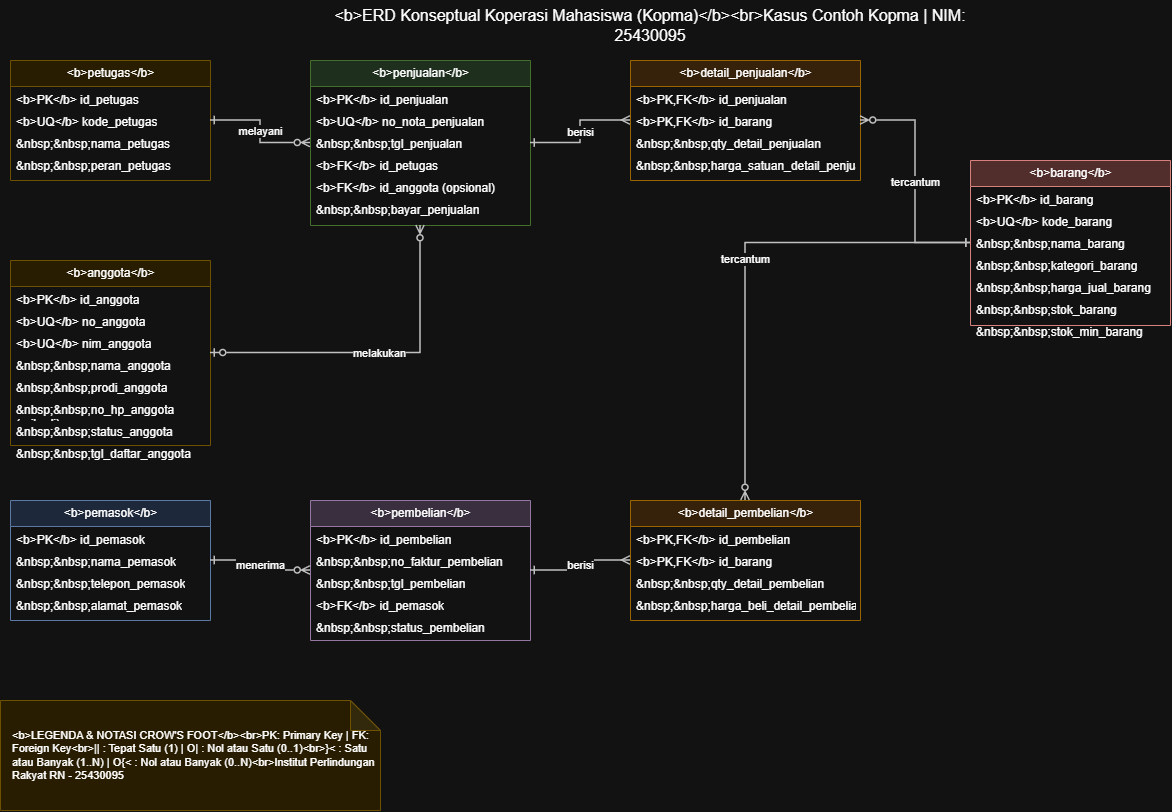

The diagram above was exported from draw.io. Its source (the exported page's mxGraphModel, read from the mxfile embedded in the PNG):
<mxGraphModel dx="1310" dy="846" grid="1" gridSize="10" guides="1" tooltips="1" connect="1" arrows="1" fold="1" page="1" pageScale="1" pageWidth="1400" pageHeight="900" math="0" shadow="0">
  <root>
    <mxCell id="0" />
    <mxCell id="1" parent="0" />
    <mxCell id="header_1" parent="1" style="text;html=1;strokeColor=none;fillColor=none;align=center;verticalAlign=middle;whiteSpace=wrap;rounded=0;fontSize=16;" value="&amp;lt;b&amp;gt;ERD Konseptual Koperasi Mahasiswa (Kopma)&amp;lt;/b&amp;gt;&amp;lt;br&amp;gt;Kasus Contoh Kopma | NIM: 25430095" vertex="1">
      <mxGeometry height="50" width="700" x="350" y="20" as="geometry" />
    </mxCell>
    <mxCell id="petugas_header" parent="1" style="swimlane;fontStyle=0;childLayout=stackLayout;horizontal=1;startSize=26;fillColor=#fff2cc;strokeColor=#d6b656;horizontalStack=0;resizeParent=1;resizeParentMax=0;resizeLast=0;collapsible=1;marginBottom=0;html=1;" value="&amp;lt;b&amp;gt;petugas&amp;lt;/b&amp;gt;" vertex="1">
      <mxGeometry height="120" width="200" x="60" y="80" as="geometry" />
    </mxCell>
    <mxCell id="petugas_row_0" parent="petugas_header" style="text;strokeColor=none;fillColor=none;align=left;verticalAlign=top;spacingLeft=4;spacingRight=4;overflow=hidden;rotatable=0;points=[[0,0.5],[1,0.5]];portConstraint=eastwest;whiteSpace=wrap;html=1;" value="&amp;lt;b&amp;gt;PK&amp;lt;/b&amp;gt; id_petugas" vertex="1">
      <mxGeometry height="22" width="200" y="26" as="geometry" />
    </mxCell>
    <mxCell id="petugas_row_1" parent="petugas_header" style="text;strokeColor=none;fillColor=none;align=left;verticalAlign=top;spacingLeft=4;spacingRight=4;overflow=hidden;rotatable=0;points=[[0,0.5],[1,0.5]];portConstraint=eastwest;whiteSpace=wrap;html=1;" value="&amp;lt;b&amp;gt;UQ&amp;lt;/b&amp;gt; kode_petugas" vertex="1">
      <mxGeometry height="22" width="200" y="48" as="geometry" />
    </mxCell>
    <mxCell id="petugas_row_2" parent="petugas_header" style="text;strokeColor=none;fillColor=none;align=left;verticalAlign=top;spacingLeft=4;spacingRight=4;overflow=hidden;rotatable=0;points=[[0,0.5],[1,0.5]];portConstraint=eastwest;whiteSpace=wrap;html=1;" value="&amp;amp;nbsp;&amp;amp;nbsp;nama_petugas" vertex="1">
      <mxGeometry height="22" width="200" y="70" as="geometry" />
    </mxCell>
    <mxCell id="petugas_row_3" parent="petugas_header" style="text;strokeColor=none;fillColor=none;align=left;verticalAlign=top;spacingLeft=4;spacingRight=4;overflow=hidden;rotatable=0;points=[[0,0.5],[1,0.5]];portConstraint=eastwest;whiteSpace=wrap;html=1;" value="&amp;amp;nbsp;&amp;amp;nbsp;peran_petugas" vertex="1">
      <mxGeometry height="22" width="200" y="92" as="geometry" />
    </mxCell>
    <mxCell id="anggota_header" parent="1" style="swimlane;fontStyle=0;childLayout=stackLayout;horizontal=1;startSize=26;fillColor=#fff2cc;strokeColor=#d6b656;horizontalStack=0;resizeParent=1;resizeParentMax=0;resizeLast=0;collapsible=1;marginBottom=0;html=1;" value="&amp;lt;b&amp;gt;anggota&amp;lt;/b&amp;gt;" vertex="1">
      <mxGeometry height="185" width="200" x="60" y="280" as="geometry" />
    </mxCell>
    <mxCell id="anggota_row_0" parent="anggota_header" style="text;strokeColor=none;fillColor=none;align=left;verticalAlign=top;spacingLeft=4;spacingRight=4;overflow=hidden;rotatable=0;points=[[0,0.5],[1,0.5]];portConstraint=eastwest;whiteSpace=wrap;html=1;" value="&amp;lt;b&amp;gt;PK&amp;lt;/b&amp;gt; id_anggota" vertex="1">
      <mxGeometry height="22" width="200" y="26" as="geometry" />
    </mxCell>
    <mxCell id="anggota_row_1" parent="anggota_header" style="text;strokeColor=none;fillColor=none;align=left;verticalAlign=top;spacingLeft=4;spacingRight=4;overflow=hidden;rotatable=0;points=[[0,0.5],[1,0.5]];portConstraint=eastwest;whiteSpace=wrap;html=1;" value="&amp;lt;b&amp;gt;UQ&amp;lt;/b&amp;gt; no_anggota" vertex="1">
      <mxGeometry height="22" width="200" y="48" as="geometry" />
    </mxCell>
    <mxCell id="anggota_row_2" parent="anggota_header" style="text;strokeColor=none;fillColor=none;align=left;verticalAlign=top;spacingLeft=4;spacingRight=4;overflow=hidden;rotatable=0;points=[[0,0.5],[1,0.5]];portConstraint=eastwest;whiteSpace=wrap;html=1;" value="&amp;lt;b&amp;gt;UQ&amp;lt;/b&amp;gt; nim_anggota" vertex="1">
      <mxGeometry height="22" width="200" y="70" as="geometry" />
    </mxCell>
    <mxCell id="anggota_row_3" parent="anggota_header" style="text;strokeColor=none;fillColor=none;align=left;verticalAlign=top;spacingLeft=4;spacingRight=4;overflow=hidden;rotatable=0;points=[[0,0.5],[1,0.5]];portConstraint=eastwest;whiteSpace=wrap;html=1;" value="&amp;amp;nbsp;&amp;amp;nbsp;nama_anggota" vertex="1">
      <mxGeometry height="22" width="200" y="92" as="geometry" />
    </mxCell>
    <mxCell id="anggota_row_4" parent="anggota_header" style="text;strokeColor=none;fillColor=none;align=left;verticalAlign=top;spacingLeft=4;spacingRight=4;overflow=hidden;rotatable=0;points=[[0,0.5],[1,0.5]];portConstraint=eastwest;whiteSpace=wrap;html=1;" value="&amp;amp;nbsp;&amp;amp;nbsp;prodi_anggota" vertex="1">
      <mxGeometry height="22" width="200" y="114" as="geometry" />
    </mxCell>
    <mxCell id="anggota_row_5" parent="anggota_header" style="text;strokeColor=none;fillColor=none;align=left;verticalAlign=top;spacingLeft=4;spacingRight=4;overflow=hidden;rotatable=0;points=[[0,0.5],[1,0.5]];portConstraint=eastwest;whiteSpace=wrap;html=1;" value="&amp;amp;nbsp;&amp;amp;nbsp;no_hp_anggota (pribadi)" vertex="1">
      <mxGeometry height="22" width="200" y="136" as="geometry" />
    </mxCell>
    <mxCell id="anggota_row_6" parent="anggota_header" style="text;strokeColor=none;fillColor=none;align=left;verticalAlign=top;spacingLeft=4;spacingRight=4;overflow=hidden;rotatable=0;points=[[0,0.5],[1,0.5]];portConstraint=eastwest;whiteSpace=wrap;html=1;" value="&amp;amp;nbsp;&amp;amp;nbsp;status_anggota" vertex="1">
      <mxGeometry height="22" width="200" y="158" as="geometry" />
    </mxCell>
    <mxCell id="anggota_row_7" parent="anggota_header" style="text;strokeColor=none;fillColor=none;align=left;verticalAlign=top;spacingLeft=4;spacingRight=4;overflow=hidden;rotatable=0;points=[[0,0.5],[1,0.5]];portConstraint=eastwest;whiteSpace=wrap;html=1;" value="&amp;amp;nbsp;&amp;amp;nbsp;tgl_daftar_anggota" vertex="1">
      <mxGeometry height="22" width="200" y="180" as="geometry" />
    </mxCell>
    <mxCell id="penjualan_header" parent="1" style="swimlane;fontStyle=0;childLayout=stackLayout;horizontal=1;startSize=26;fillColor=#d5e8d4;strokeColor=#82b366;horizontalStack=0;resizeParent=1;resizeParentMax=0;resizeLast=0;collapsible=1;marginBottom=0;html=1;" value="&amp;lt;b&amp;gt;penjualan&amp;lt;/b&amp;gt;" vertex="1">
      <mxGeometry height="165" width="220" x="360" y="80" as="geometry" />
    </mxCell>
    <mxCell id="penjualan_row_0" parent="penjualan_header" style="text;strokeColor=none;fillColor=none;align=left;verticalAlign=top;spacingLeft=4;spacingRight=4;overflow=hidden;rotatable=0;points=[[0,0.5],[1,0.5]];portConstraint=eastwest;whiteSpace=wrap;html=1;" value="&amp;lt;b&amp;gt;PK&amp;lt;/b&amp;gt; id_penjualan" vertex="1">
      <mxGeometry height="22" width="220" y="26" as="geometry" />
    </mxCell>
    <mxCell id="penjualan_row_1" parent="penjualan_header" style="text;strokeColor=none;fillColor=none;align=left;verticalAlign=top;spacingLeft=4;spacingRight=4;overflow=hidden;rotatable=0;points=[[0,0.5],[1,0.5]];portConstraint=eastwest;whiteSpace=wrap;html=1;" value="&amp;lt;b&amp;gt;UQ&amp;lt;/b&amp;gt; no_nota_penjualan" vertex="1">
      <mxGeometry height="22" width="220" y="48" as="geometry" />
    </mxCell>
    <mxCell id="penjualan_row_2" parent="penjualan_header" style="text;strokeColor=none;fillColor=none;align=left;verticalAlign=top;spacingLeft=4;spacingRight=4;overflow=hidden;rotatable=0;points=[[0,0.5],[1,0.5]];portConstraint=eastwest;whiteSpace=wrap;html=1;" value="&amp;amp;nbsp;&amp;amp;nbsp;tgl_penjualan" vertex="1">
      <mxGeometry height="22" width="220" y="70" as="geometry" />
    </mxCell>
    <mxCell id="penjualan_row_3" parent="penjualan_header" style="text;strokeColor=none;fillColor=none;align=left;verticalAlign=top;spacingLeft=4;spacingRight=4;overflow=hidden;rotatable=0;points=[[0,0.5],[1,0.5]];portConstraint=eastwest;whiteSpace=wrap;html=1;" value="&amp;lt;b&amp;gt;FK&amp;lt;/b&amp;gt; id_petugas" vertex="1">
      <mxGeometry height="22" width="220" y="92" as="geometry" />
    </mxCell>
    <mxCell id="penjualan_row_4" parent="penjualan_header" style="text;strokeColor=none;fillColor=none;align=left;verticalAlign=top;spacingLeft=4;spacingRight=4;overflow=hidden;rotatable=0;points=[[0,0.5],[1,0.5]];portConstraint=eastwest;whiteSpace=wrap;html=1;" value="&amp;lt;b&amp;gt;FK&amp;lt;/b&amp;gt; id_anggota (opsional)" vertex="1">
      <mxGeometry height="22" width="220" y="114" as="geometry" />
    </mxCell>
    <mxCell id="penjualan_row_5" parent="penjualan_header" style="text;strokeColor=none;fillColor=none;align=left;verticalAlign=top;spacingLeft=4;spacingRight=4;overflow=hidden;rotatable=0;points=[[0,0.5],[1,0.5]];portConstraint=eastwest;whiteSpace=wrap;html=1;" value="&amp;amp;nbsp;&amp;amp;nbsp;bayar_penjualan" vertex="1">
      <mxGeometry height="22" width="220" y="136" as="geometry" />
    </mxCell>
    <mxCell id="detail_penjualan_header" parent="1" style="swimlane;fontStyle=0;childLayout=stackLayout;horizontal=1;startSize=26;fillColor=#ffe6cc;strokeColor=#d79b00;horizontalStack=0;resizeParent=1;resizeParentMax=0;resizeLast=0;collapsible=1;marginBottom=0;html=1;" value="&amp;lt;b&amp;gt;detail_penjualan&amp;lt;/b&amp;gt;" vertex="1">
      <mxGeometry height="120" width="230" x="680" y="80" as="geometry" />
    </mxCell>
    <mxCell id="detail_penjualan_row_0" parent="detail_penjualan_header" style="text;strokeColor=none;fillColor=none;align=left;verticalAlign=top;spacingLeft=4;spacingRight=4;overflow=hidden;rotatable=0;points=[[0,0.5],[1,0.5]];portConstraint=eastwest;whiteSpace=wrap;html=1;" value="&amp;lt;b&amp;gt;PK,FK&amp;lt;/b&amp;gt; id_penjualan" vertex="1">
      <mxGeometry height="22" width="230" y="26" as="geometry" />
    </mxCell>
    <mxCell id="detail_penjualan_row_1" parent="detail_penjualan_header" style="text;strokeColor=none;fillColor=none;align=left;verticalAlign=top;spacingLeft=4;spacingRight=4;overflow=hidden;rotatable=0;points=[[0,0.5],[1,0.5]];portConstraint=eastwest;whiteSpace=wrap;html=1;" value="&amp;lt;b&amp;gt;PK,FK&amp;lt;/b&amp;gt; id_barang" vertex="1">
      <mxGeometry height="22" width="230" y="48" as="geometry" />
    </mxCell>
    <mxCell id="detail_penjualan_row_2" parent="detail_penjualan_header" style="text;strokeColor=none;fillColor=none;align=left;verticalAlign=top;spacingLeft=4;spacingRight=4;overflow=hidden;rotatable=0;points=[[0,0.5],[1,0.5]];portConstraint=eastwest;whiteSpace=wrap;html=1;" value="&amp;amp;nbsp;&amp;amp;nbsp;qty_detail_penjualan" vertex="1">
      <mxGeometry height="22" width="230" y="70" as="geometry" />
    </mxCell>
    <mxCell id="detail_penjualan_row_3" parent="detail_penjualan_header" style="text;strokeColor=none;fillColor=none;align=left;verticalAlign=top;spacingLeft=4;spacingRight=4;overflow=hidden;rotatable=0;points=[[0,0.5],[1,0.5]];portConstraint=eastwest;whiteSpace=wrap;html=1;" value="&amp;amp;nbsp;&amp;amp;nbsp;harga_satuan_detail_penjualan" vertex="1">
      <mxGeometry height="22" width="230" y="92" as="geometry" />
    </mxCell>
    <mxCell id="barang_header" parent="1" style="swimlane;fontStyle=0;childLayout=stackLayout;horizontal=1;startSize=26;fillColor=#f8cecc;strokeColor=#b85450;horizontalStack=0;resizeParent=1;resizeParentMax=0;resizeLast=0;collapsible=1;marginBottom=0;html=1;" value="&amp;lt;b&amp;gt;barang&amp;lt;/b&amp;gt;" vertex="1">
      <mxGeometry height="165" width="200" x="1020" y="180" as="geometry" />
    </mxCell>
    <mxCell id="barang_row_0" parent="barang_header" style="text;strokeColor=none;fillColor=none;align=left;verticalAlign=top;spacingLeft=4;spacingRight=4;overflow=hidden;rotatable=0;points=[[0,0.5],[1,0.5]];portConstraint=eastwest;whiteSpace=wrap;html=1;" value="&amp;lt;b&amp;gt;PK&amp;lt;/b&amp;gt; id_barang" vertex="1">
      <mxGeometry height="22" width="200" y="26" as="geometry" />
    </mxCell>
    <mxCell id="barang_row_1" parent="barang_header" style="text;strokeColor=none;fillColor=none;align=left;verticalAlign=top;spacingLeft=4;spacingRight=4;overflow=hidden;rotatable=0;points=[[0,0.5],[1,0.5]];portConstraint=eastwest;whiteSpace=wrap;html=1;" value="&amp;lt;b&amp;gt;UQ&amp;lt;/b&amp;gt; kode_barang" vertex="1">
      <mxGeometry height="22" width="200" y="48" as="geometry" />
    </mxCell>
    <mxCell id="barang_row_2" parent="barang_header" style="text;strokeColor=none;fillColor=none;align=left;verticalAlign=top;spacingLeft=4;spacingRight=4;overflow=hidden;rotatable=0;points=[[0,0.5],[1,0.5]];portConstraint=eastwest;whiteSpace=wrap;html=1;" value="&amp;amp;nbsp;&amp;amp;nbsp;nama_barang" vertex="1">
      <mxGeometry height="22" width="200" y="70" as="geometry" />
    </mxCell>
    <mxCell id="barang_row_3" parent="barang_header" style="text;strokeColor=none;fillColor=none;align=left;verticalAlign=top;spacingLeft=4;spacingRight=4;overflow=hidden;rotatable=0;points=[[0,0.5],[1,0.5]];portConstraint=eastwest;whiteSpace=wrap;html=1;" value="&amp;amp;nbsp;&amp;amp;nbsp;kategori_barang" vertex="1">
      <mxGeometry height="22" width="200" y="92" as="geometry" />
    </mxCell>
    <mxCell id="barang_row_4" parent="barang_header" style="text;strokeColor=none;fillColor=none;align=left;verticalAlign=top;spacingLeft=4;spacingRight=4;overflow=hidden;rotatable=0;points=[[0,0.5],[1,0.5]];portConstraint=eastwest;whiteSpace=wrap;html=1;" value="&amp;amp;nbsp;&amp;amp;nbsp;harga_jual_barang" vertex="1">
      <mxGeometry height="22" width="200" y="114" as="geometry" />
    </mxCell>
    <mxCell id="barang_row_5" parent="barang_header" style="text;strokeColor=none;fillColor=none;align=left;verticalAlign=top;spacingLeft=4;spacingRight=4;overflow=hidden;rotatable=0;points=[[0,0.5],[1,0.5]];portConstraint=eastwest;whiteSpace=wrap;html=1;" value="&amp;amp;nbsp;&amp;amp;nbsp;stok_barang" vertex="1">
      <mxGeometry height="22" width="200" y="136" as="geometry" />
    </mxCell>
    <mxCell id="barang_row_6" parent="barang_header" style="text;strokeColor=none;fillColor=none;align=left;verticalAlign=top;spacingLeft=4;spacingRight=4;overflow=hidden;rotatable=0;points=[[0,0.5],[1,0.5]];portConstraint=eastwest;whiteSpace=wrap;html=1;" value="&amp;amp;nbsp;&amp;amp;nbsp;stok_min_barang" vertex="1">
      <mxGeometry height="22" width="200" y="158" as="geometry" />
    </mxCell>
    <mxCell id="pemasok_header" parent="1" style="swimlane;fontStyle=0;childLayout=stackLayout;horizontal=1;startSize=26;fillColor=#dae8fc;strokeColor=#6c8ebf;horizontalStack=0;resizeParent=1;resizeParentMax=0;resizeLast=0;collapsible=1;marginBottom=0;html=1;" value="&amp;lt;b&amp;gt;pemasok&amp;lt;/b&amp;gt;" vertex="1">
      <mxGeometry height="120" width="200" x="60" y="520" as="geometry" />
    </mxCell>
    <mxCell id="pemasok_row_0" parent="pemasok_header" style="text;strokeColor=none;fillColor=none;align=left;verticalAlign=top;spacingLeft=4;spacingRight=4;overflow=hidden;rotatable=0;points=[[0,0.5],[1,0.5]];portConstraint=eastwest;whiteSpace=wrap;html=1;" value="&amp;lt;b&amp;gt;PK&amp;lt;/b&amp;gt; id_pemasok" vertex="1">
      <mxGeometry height="22" width="200" y="26" as="geometry" />
    </mxCell>
    <mxCell id="pemasok_row_1" parent="pemasok_header" style="text;strokeColor=none;fillColor=none;align=left;verticalAlign=top;spacingLeft=4;spacingRight=4;overflow=hidden;rotatable=0;points=[[0,0.5],[1,0.5]];portConstraint=eastwest;whiteSpace=wrap;html=1;" value="&amp;amp;nbsp;&amp;amp;nbsp;nama_pemasok" vertex="1">
      <mxGeometry height="22" width="200" y="48" as="geometry" />
    </mxCell>
    <mxCell id="pemasok_row_2" parent="pemasok_header" style="text;strokeColor=none;fillColor=none;align=left;verticalAlign=top;spacingLeft=4;spacingRight=4;overflow=hidden;rotatable=0;points=[[0,0.5],[1,0.5]];portConstraint=eastwest;whiteSpace=wrap;html=1;" value="&amp;amp;nbsp;&amp;amp;nbsp;telepon_pemasok" vertex="1">
      <mxGeometry height="22" width="200" y="70" as="geometry" />
    </mxCell>
    <mxCell id="pemasok_row_3" parent="pemasok_header" style="text;strokeColor=none;fillColor=none;align=left;verticalAlign=top;spacingLeft=4;spacingRight=4;overflow=hidden;rotatable=0;points=[[0,0.5],[1,0.5]];portConstraint=eastwest;whiteSpace=wrap;html=1;" value="&amp;amp;nbsp;&amp;amp;nbsp;alamat_pemasok" vertex="1">
      <mxGeometry height="22" width="200" y="92" as="geometry" />
    </mxCell>
    <mxCell id="pembelian_header" parent="1" style="swimlane;fontStyle=0;childLayout=stackLayout;horizontal=1;startSize=26;fillColor=#e1d5e7;strokeColor=#9673a6;horizontalStack=0;resizeParent=1;resizeParentMax=0;resizeLast=0;collapsible=1;marginBottom=0;html=1;" value="&amp;lt;b&amp;gt;pembelian&amp;lt;/b&amp;gt;" vertex="1">
      <mxGeometry height="140" width="220" x="360" y="520" as="geometry" />
    </mxCell>
    <mxCell id="pembelian_row_0" parent="pembelian_header" style="text;strokeColor=none;fillColor=none;align=left;verticalAlign=top;spacingLeft=4;spacingRight=4;overflow=hidden;rotatable=0;points=[[0,0.5],[1,0.5]];portConstraint=eastwest;whiteSpace=wrap;html=1;" value="&amp;lt;b&amp;gt;PK&amp;lt;/b&amp;gt; id_pembelian" vertex="1">
      <mxGeometry height="22" width="220" y="26" as="geometry" />
    </mxCell>
    <mxCell id="pembelian_row_1" parent="pembelian_header" style="text;strokeColor=none;fillColor=none;align=left;verticalAlign=top;spacingLeft=4;spacingRight=4;overflow=hidden;rotatable=0;points=[[0,0.5],[1,0.5]];portConstraint=eastwest;whiteSpace=wrap;html=1;" value="&amp;amp;nbsp;&amp;amp;nbsp;no_faktur_pembelian" vertex="1">
      <mxGeometry height="22" width="220" y="48" as="geometry" />
    </mxCell>
    <mxCell id="pembelian_row_2" parent="pembelian_header" style="text;strokeColor=none;fillColor=none;align=left;verticalAlign=top;spacingLeft=4;spacingRight=4;overflow=hidden;rotatable=0;points=[[0,0.5],[1,0.5]];portConstraint=eastwest;whiteSpace=wrap;html=1;" value="&amp;amp;nbsp;&amp;amp;nbsp;tgl_pembelian" vertex="1">
      <mxGeometry height="22" width="220" y="70" as="geometry" />
    </mxCell>
    <mxCell id="pembelian_row_3" parent="pembelian_header" style="text;strokeColor=none;fillColor=none;align=left;verticalAlign=top;spacingLeft=4;spacingRight=4;overflow=hidden;rotatable=0;points=[[0,0.5],[1,0.5]];portConstraint=eastwest;whiteSpace=wrap;html=1;" value="&amp;lt;b&amp;gt;FK&amp;lt;/b&amp;gt; id_pemasok" vertex="1">
      <mxGeometry height="22" width="220" y="92" as="geometry" />
    </mxCell>
    <mxCell id="pembelian_row_4" parent="pembelian_header" style="text;strokeColor=none;fillColor=none;align=left;verticalAlign=top;spacingLeft=4;spacingRight=4;overflow=hidden;rotatable=0;points=[[0,0.5],[1,0.5]];portConstraint=eastwest;whiteSpace=wrap;html=1;" value="&amp;amp;nbsp;&amp;amp;nbsp;status_pembelian" vertex="1">
      <mxGeometry height="22" width="220" y="114" as="geometry" />
    </mxCell>
    <mxCell id="detail_pembelian_header" parent="1" style="swimlane;fontStyle=0;childLayout=stackLayout;horizontal=1;startSize=26;fillColor=#ffe6cc;strokeColor=#d79b00;horizontalStack=0;resizeParent=1;resizeParentMax=0;resizeLast=0;collapsible=1;marginBottom=0;html=1;" value="&amp;lt;b&amp;gt;detail_pembelian&amp;lt;/b&amp;gt;" vertex="1">
      <mxGeometry height="120" width="230" x="680" y="520" as="geometry" />
    </mxCell>
    <mxCell id="detail_pembelian_row_0" parent="detail_pembelian_header" style="text;strokeColor=none;fillColor=none;align=left;verticalAlign=top;spacingLeft=4;spacingRight=4;overflow=hidden;rotatable=0;points=[[0,0.5],[1,0.5]];portConstraint=eastwest;whiteSpace=wrap;html=1;" value="&amp;lt;b&amp;gt;PK,FK&amp;lt;/b&amp;gt; id_pembelian" vertex="1">
      <mxGeometry height="22" width="230" y="26" as="geometry" />
    </mxCell>
    <mxCell id="detail_pembelian_row_1" parent="detail_pembelian_header" style="text;strokeColor=none;fillColor=none;align=left;verticalAlign=top;spacingLeft=4;spacingRight=4;overflow=hidden;rotatable=0;points=[[0,0.5],[1,0.5]];portConstraint=eastwest;whiteSpace=wrap;html=1;" value="&amp;lt;b&amp;gt;PK,FK&amp;lt;/b&amp;gt; id_barang" vertex="1">
      <mxGeometry height="22" width="230" y="48" as="geometry" />
    </mxCell>
    <mxCell id="detail_pembelian_row_2" parent="detail_pembelian_header" style="text;strokeColor=none;fillColor=none;align=left;verticalAlign=top;spacingLeft=4;spacingRight=4;overflow=hidden;rotatable=0;points=[[0,0.5],[1,0.5]];portConstraint=eastwest;whiteSpace=wrap;html=1;" value="&amp;amp;nbsp;&amp;amp;nbsp;qty_detail_pembelian" vertex="1">
      <mxGeometry height="22" width="230" y="70" as="geometry" />
    </mxCell>
    <mxCell id="detail_pembelian_row_3" parent="detail_pembelian_header" style="text;strokeColor=none;fillColor=none;align=left;verticalAlign=top;spacingLeft=4;spacingRight=4;overflow=hidden;rotatable=0;points=[[0,0.5],[1,0.5]];portConstraint=eastwest;whiteSpace=wrap;html=1;" value="&amp;amp;nbsp;&amp;amp;nbsp;harga_beli_detail_pembelian" vertex="1">
      <mxGeometry height="22" width="230" y="92" as="geometry" />
    </mxCell>
    <mxCell id="rel_0" edge="1" parent="1" source="petugas_header" style="edgeStyle=orthogonalEdgeStyle;rounded=0;orthogonalLoop=1;jettySize=auto;html=1;strokeColor=#333333;strokeWidth=1.5;endArrow=ERzeroToMany;endFill=0;startArrow=ERone;startFill=0;" target="penjualan_header" value="melayani">
      <mxGeometry relative="1" as="geometry" />
    </mxCell>
    <mxCell id="rel_1" edge="1" parent="1" source="anggota_header" style="edgeStyle=orthogonalEdgeStyle;rounded=0;orthogonalLoop=1;jettySize=auto;html=1;strokeColor=#333333;strokeWidth=1.5;endArrow=ERzeroToMany;endFill=0;startArrow=ERzeroToOne;startFill=0;" target="penjualan_header" value="melakukan">
      <mxGeometry relative="1" as="geometry" />
    </mxCell>
    <mxCell id="rel_2" edge="1" parent="1" source="penjualan_header" style="edgeStyle=orthogonalEdgeStyle;rounded=0;orthogonalLoop=1;jettySize=auto;html=1;strokeColor=#333333;strokeWidth=1.5;endArrow=ERmany;endFill=0;startArrow=ERone;startFill=0;" target="detail_penjualan_header" value="berisi">
      <mxGeometry relative="1" as="geometry" />
    </mxCell>
    <mxCell id="rel_3" edge="1" parent="1" source="barang_header" style="edgeStyle=orthogonalEdgeStyle;rounded=0;orthogonalLoop=1;jettySize=auto;html=1;strokeColor=#333333;strokeWidth=1.5;endArrow=ERzeroToMany;endFill=0;startArrow=ERone;startFill=0;" target="detail_penjualan_header" value="tercantum">
      <mxGeometry relative="1" as="geometry" />
    </mxCell>
    <mxCell id="rel_4" edge="1" parent="1" source="pemasok_header" style="edgeStyle=orthogonalEdgeStyle;rounded=0;orthogonalLoop=1;jettySize=auto;html=1;strokeColor=#333333;strokeWidth=1.5;endArrow=ERzeroToMany;endFill=0;startArrow=ERone;startFill=0;" target="pembelian_header" value="menerima">
      <mxGeometry relative="1" as="geometry" />
    </mxCell>
    <mxCell id="rel_5" edge="1" parent="1" source="pembelian_header" style="edgeStyle=orthogonalEdgeStyle;rounded=0;orthogonalLoop=1;jettySize=auto;html=1;strokeColor=#333333;strokeWidth=1.5;endArrow=ERmany;endFill=0;startArrow=ERone;startFill=0;" target="detail_pembelian_header" value="berisi">
      <mxGeometry relative="1" as="geometry" />
    </mxCell>
    <mxCell id="rel_6" edge="1" parent="1" source="barang_header" style="edgeStyle=orthogonalEdgeStyle;rounded=0;orthogonalLoop=1;jettySize=auto;html=1;strokeColor=#333333;strokeWidth=1.5;endArrow=ERzeroToMany;endFill=0;startArrow=ERone;startFill=0;" target="detail_pembelian_header" value="tercantum">
      <mxGeometry relative="1" as="geometry" />
    </mxCell>
    <mxCell id="legend_box" parent="1" style="shape=note;whiteSpace=wrap;html=1;backgroundOutline=1;darkOpacity=0.05;fillColor=#fff2cc;strokeColor=#d6b656;align=left;spacingLeft=10;fontSize=11;" value="&amp;lt;b&amp;gt;LEGENDA &amp;amp; NOTASI CROW'S FOOT&amp;lt;/b&amp;gt;&amp;lt;br&amp;gt;PK: Primary Key | FK: Foreign Key&amp;lt;br&amp;gt;|| : Tepat Satu (1) | O| : Nol atau Satu (0..1)&amp;lt;br&amp;gt;}&amp;lt; : Satu atau Banyak (1..N) | O{&amp;lt; : Nol atau Banyak (0..N)&amp;lt;br&amp;gt;Institut Perlindungan Rakyat RN - 25430095" vertex="1">
      <mxGeometry height="110" width="380" x="50" y="720" as="geometry" />
    </mxCell>
  </root>
</mxGraphModel>